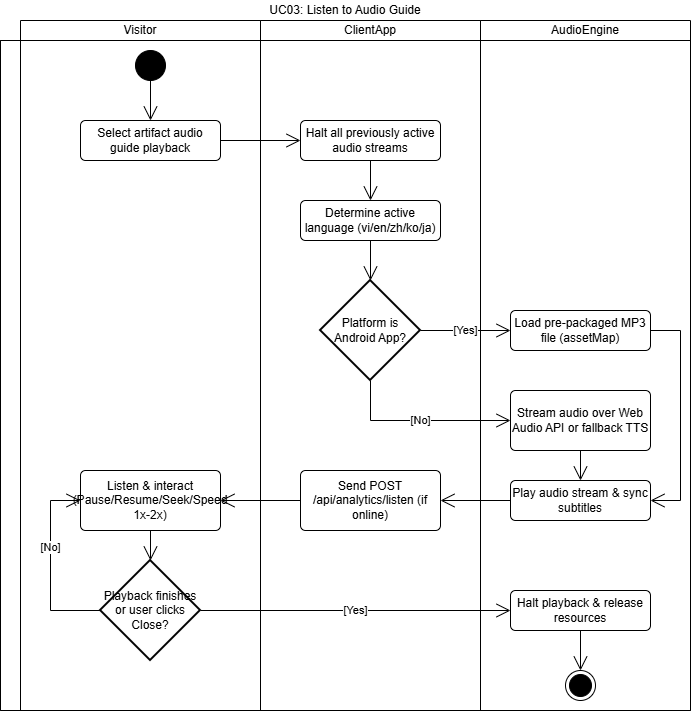

The diagram above was exported from draw.io. Its source (the exported page's mxGraphModel, read from the mxfile embedded in the PNG):
<mxGraphModel dx="1335" dy="875" grid="1" gridSize="10" guides="1" tooltips="1" connect="1" arrows="1" fold="1" page="1" pageScale="1" pageWidth="827" pageHeight="1169" math="0" shadow="0">
  <root>
    <mxCell id="NU3Lyp-I96_TWCMUu_Qt-0" />
    <mxCell id="NU3Lyp-I96_TWCMUu_Qt-1" parent="NU3Lyp-I96_TWCMUu_Qt-0" />
    <mxCell id="NU3Lyp-I96_TWCMUu_Qt-5" parent="NU3Lyp-I96_TWCMUu_Qt-1" style="shape=table;html=1;whiteSpace=wrap;startSize=20;container=1;collapsible=0;childLayout=tableLayout;fillColor=none;swimlaneFillColor=#ffffff;strokeColor=none;" value="UC03: Listen to Audio Guide" vertex="1">
      <mxGeometry height="710" width="690" as="geometry" />
    </mxCell>
    <mxCell id="NU3Lyp-I96_TWCMUu_Qt-6" parent="NU3Lyp-I96_TWCMUu_Qt-5" style="shape=partialRectangle;html=1;whiteSpace=wrap;collapsible=0;dropTarget=0;pointerEvents=0;fillColor=none;top=0;left=0;bottom=0;right=0;points=[[0,0.5],[1,0.5]];portConstraint=eastwest;strokeColor=none;" value="" vertex="1">
      <mxGeometry height="20" width="690" y="20" as="geometry" />
    </mxCell>
    <mxCell id="NU3Lyp-I96_TWCMUu_Qt-7" parent="NU3Lyp-I96_TWCMUu_Qt-6" style="shape=partialRectangle;html=1;whiteSpace=wrap;connectable=0;fillColor=none;top=1;left=1;bottom=1;right=1;overflow=hidden;strokeColor=none;" value="" vertex="1">
      <mxGeometry height="20" width="20" as="geometry">
        <mxRectangle height="20" width="20" as="alternateBounds" />
      </mxGeometry>
    </mxCell>
    <mxCell id="NU3Lyp-I96_TWCMUu_Qt-8" parent="NU3Lyp-I96_TWCMUu_Qt-6" style="shape=partialRectangle;html=1;whiteSpace=wrap;connectable=0;fillColor=none;top=1;left=1;bottom=1;right=1;overflow=hidden;" value="Visitor" vertex="1">
      <mxGeometry height="20" width="240" x="20" as="geometry">
        <mxRectangle height="20" width="240" as="alternateBounds" />
      </mxGeometry>
    </mxCell>
    <mxCell id="NU3Lyp-I96_TWCMUu_Qt-9" parent="NU3Lyp-I96_TWCMUu_Qt-6" style="shape=partialRectangle;html=1;whiteSpace=wrap;connectable=0;fillColor=none;top=1;left=1;bottom=1;right=1;overflow=hidden;" value="ClientApp" vertex="1">
      <mxGeometry height="20" width="220" x="260" as="geometry">
        <mxRectangle height="20" width="220" as="alternateBounds" />
      </mxGeometry>
    </mxCell>
    <mxCell id="AkOblNTBxvAK5Fxuq3Zb-0" parent="NU3Lyp-I96_TWCMUu_Qt-6" style="shape=partialRectangle;html=1;whiteSpace=wrap;connectable=0;fillColor=none;top=1;left=1;bottom=1;right=1;overflow=hidden;" value="AudioEngine" vertex="1">
      <mxGeometry height="20" width="210" x="480" as="geometry">
        <mxRectangle height="20" width="210" as="alternateBounds" />
      </mxGeometry>
    </mxCell>
    <mxCell id="NU3Lyp-I96_TWCMUu_Qt-10" parent="NU3Lyp-I96_TWCMUu_Qt-5" style="shape=partialRectangle;html=1;whiteSpace=wrap;collapsible=0;dropTarget=0;pointerEvents=0;fillColor=none;top=1;left=1;bottom=1;right=1;points=[[0,0.5],[1,0.5]];portConstraint=eastwest;" value="" vertex="1">
      <mxGeometry height="670" width="690" y="40" as="geometry" />
    </mxCell>
    <mxCell id="NU3Lyp-I96_TWCMUu_Qt-11" parent="NU3Lyp-I96_TWCMUu_Qt-10" style="shape=partialRectangle;html=1;whiteSpace=wrap;connectable=0;fillColor=none;top=1;left=1;bottom=1;right=1;overflow=hidden;horizontal=0;" value="" vertex="1">
      <mxGeometry height="670" width="20" as="geometry">
        <mxRectangle height="670" width="20" as="alternateBounds" />
      </mxGeometry>
    </mxCell>
    <mxCell id="NU3Lyp-I96_TWCMUu_Qt-12" parent="NU3Lyp-I96_TWCMUu_Qt-10" style="shape=partialRectangle;html=1;whiteSpace=wrap;connectable=0;fillColor=none;top=1;left=1;bottom=1;right=1;overflow=hidden;" value="" vertex="1">
      <mxGeometry height="670" width="240" x="20" as="geometry">
        <mxRectangle height="670" width="240" as="alternateBounds" />
      </mxGeometry>
    </mxCell>
    <mxCell id="NU3Lyp-I96_TWCMUu_Qt-13" parent="NU3Lyp-I96_TWCMUu_Qt-10" style="shape=partialRectangle;html=1;whiteSpace=wrap;connectable=0;fillColor=none;top=1;left=1;bottom=1;right=1;overflow=hidden;" value="" vertex="1">
      <mxGeometry height="670" width="220" x="260" as="geometry">
        <mxRectangle height="670" width="220" as="alternateBounds" />
      </mxGeometry>
    </mxCell>
    <mxCell id="AkOblNTBxvAK5Fxuq3Zb-1" parent="NU3Lyp-I96_TWCMUu_Qt-10" style="shape=partialRectangle;html=1;whiteSpace=wrap;connectable=0;fillColor=none;top=1;left=1;bottom=1;right=1;overflow=hidden;" vertex="1">
      <mxGeometry height="670" width="210" x="480" as="geometry">
        <mxRectangle height="670" width="210" as="alternateBounds" />
      </mxGeometry>
    </mxCell>
    <mxCell id="NU3Lyp-I96_TWCMUu_Qt-14" edge="1" parent="NU3Lyp-I96_TWCMUu_Qt-1" source="NU3Lyp-I96_TWCMUu_Qt-15" style="edgeStyle=orthogonalEdgeStyle;shape=connector;rounded=0;libavoidRouting=1;orthogonalLoop=1;jettySize=auto;html=1;strokeColor=default;align=center;verticalAlign=middle;fontFamily=Helvetica;fontSize=11;fontColor=default;labelBackgroundColor=default;defaultLabelBackgroundColor=page;elbow=horizontal;endArrow=open;endSize=12;" target="NU3Lyp-I96_TWCMUu_Qt-17">
      <mxGeometry relative="1" as="geometry">
        <Array as="points" />
        <mxPoint x="160" y="120" as="targetPoint" />
      </mxGeometry>
    </mxCell>
    <mxCell id="NU3Lyp-I96_TWCMUu_Qt-15" parent="NU3Lyp-I96_TWCMUu_Qt-1" style="ellipse;fillColor=strokeColor;html=1;" value="" vertex="1">
      <mxGeometry height="30" width="30" x="135" y="50" as="geometry" />
    </mxCell>
    <mxCell id="NU3Lyp-I96_TWCMUu_Qt-16" edge="1" parent="NU3Lyp-I96_TWCMUu_Qt-1" source="NU3Lyp-I96_TWCMUu_Qt-17" style="edgeStyle=orthogonalEdgeStyle;shape=connector;rounded=0;libavoidRouting=1;orthogonalLoop=1;jettySize=auto;html=1;strokeColor=default;align=center;verticalAlign=middle;fontFamily=Helvetica;fontSize=11;fontColor=default;labelBackgroundColor=default;defaultLabelBackgroundColor=page;elbow=horizontal;endArrow=open;endSize=12;" target="NU3Lyp-I96_TWCMUu_Qt-19">
      <mxGeometry relative="1" as="geometry">
        <mxPoint x="230.00000000000045" y="140.00000000000023" as="sourcePoint" />
      </mxGeometry>
    </mxCell>
    <mxCell id="NU3Lyp-I96_TWCMUu_Qt-17" parent="NU3Lyp-I96_TWCMUu_Qt-1" style="html=1;align=center;verticalAlign=middle;rounded=1;absoluteArcSize=1;arcSize=10;dashed=0;whiteSpace=wrap;" value="Select artifact audio guide playback" vertex="1">
      <mxGeometry height="40" width="140" x="80" y="120" as="geometry" />
    </mxCell>
    <mxCell id="NU3Lyp-I96_TWCMUu_Qt-18" edge="1" parent="NU3Lyp-I96_TWCMUu_Qt-1" source="NU3Lyp-I96_TWCMUu_Qt-19" style="edgeStyle=orthogonalEdgeStyle;shape=connector;rounded=0;libavoidRouting=1;orthogonalLoop=1;jettySize=auto;html=1;strokeColor=default;align=center;verticalAlign=middle;fontFamily=Helvetica;fontSize=11;fontColor=default;labelBackgroundColor=default;defaultLabelBackgroundColor=page;elbow=horizontal;endArrow=open;endSize=12;" target="NU3Lyp-I96_TWCMUu_Qt-21">
      <mxGeometry relative="1" as="geometry" />
    </mxCell>
    <mxCell id="NU3Lyp-I96_TWCMUu_Qt-19" parent="NU3Lyp-I96_TWCMUu_Qt-1" style="html=1;align=center;verticalAlign=middle;rounded=1;absoluteArcSize=1;arcSize=10;dashed=0;whiteSpace=wrap;" value="Halt all previously active audio streams" vertex="1">
      <mxGeometry height="40" width="140" x="300" y="120" as="geometry" />
    </mxCell>
    <mxCell id="Lhcc-m_gwfB3O6pplZt_-0" edge="1" parent="NU3Lyp-I96_TWCMUu_Qt-1" source="NU3Lyp-I96_TWCMUu_Qt-21" style="edgeStyle=orthogonalEdgeStyle;shape=connector;rounded=0;jumpStyle=arc;libavoidRouting=1;orthogonalLoop=1;jettySize=auto;html=1;strokeColor=default;align=center;verticalAlign=middle;fontFamily=Helvetica;fontSize=11;fontColor=default;labelBackgroundColor=default;defaultLabelBackgroundColor=page;elbow=horizontal;endArrow=open;endSize=12;" target="NU3Lyp-I96_TWCMUu_Qt-36">
      <mxGeometry relative="1" as="geometry" />
    </mxCell>
    <mxCell id="NU3Lyp-I96_TWCMUu_Qt-21" parent="NU3Lyp-I96_TWCMUu_Qt-1" style="html=1;align=center;verticalAlign=middle;rounded=1;absoluteArcSize=1;arcSize=10;dashed=0;whiteSpace=wrap;" value="Determine active language (vi/en/zh/ko/ja)" vertex="1">
      <mxGeometry height="40" width="140" x="300" y="200" as="geometry" />
    </mxCell>
    <mxCell id="NU3Lyp-I96_TWCMUu_Qt-24" edge="1" parent="NU3Lyp-I96_TWCMUu_Qt-1" source="NU3Lyp-I96_TWCMUu_Qt-36" style="edgeStyle=orthogonalEdgeStyle;shape=connector;rounded=0;libavoidRouting=1;orthogonalLoop=1;jettySize=auto;html=1;strokeColor=default;align=center;verticalAlign=middle;fontFamily=Helvetica;fontSize=11;fontColor=default;labelBackgroundColor=default;defaultLabelBackgroundColor=page;elbow=horizontal;endArrow=open;endSize=12;" target="NU3Lyp-I96_TWCMUu_Qt-26" value="[Yes]">
      <mxGeometry relative="1" as="geometry" />
    </mxCell>
    <mxCell id="Lhcc-m_gwfB3O6pplZt_-8" edge="1" parent="NU3Lyp-I96_TWCMUu_Qt-1" source="NU3Lyp-I96_TWCMUu_Qt-26" style="edgeStyle=orthogonalEdgeStyle;shape=connector;rounded=0;jumpStyle=arc;orthogonalLoop=1;jettySize=auto;html=1;strokeColor=default;align=center;verticalAlign=middle;fontFamily=Helvetica;fontSize=11;fontColor=default;labelBackgroundColor=default;defaultLabelBackgroundColor=page;elbow=horizontal;endArrow=open;endSize=12;" target="NU3Lyp-I96_TWCMUu_Qt-30">
      <mxGeometry relative="1" as="geometry">
        <Array as="points">
          <mxPoint x="680" y="330" />
          <mxPoint x="680" y="500" />
        </Array>
      </mxGeometry>
    </mxCell>
    <mxCell id="NU3Lyp-I96_TWCMUu_Qt-26" parent="NU3Lyp-I96_TWCMUu_Qt-1" style="html=1;align=center;verticalAlign=middle;rounded=1;absoluteArcSize=1;arcSize=10;dashed=0;whiteSpace=wrap;" value="Load pre-packaged MP3 file (assetMap)" vertex="1">
      <mxGeometry height="40" width="140" x="510" y="310" as="geometry" />
    </mxCell>
    <mxCell id="NU3Lyp-I96_TWCMUu_Qt-27" edge="1" parent="NU3Lyp-I96_TWCMUu_Qt-1" source="NU3Lyp-I96_TWCMUu_Qt-28" style="edgeStyle=orthogonalEdgeStyle;shape=connector;rounded=0;libavoidRouting=1;orthogonalLoop=1;jettySize=auto;html=1;strokeColor=default;align=center;verticalAlign=middle;fontFamily=Helvetica;fontSize=11;fontColor=default;labelBackgroundColor=default;defaultLabelBackgroundColor=page;elbow=horizontal;endArrow=open;endSize=12;" target="NU3Lyp-I96_TWCMUu_Qt-30">
      <mxGeometry relative="1" as="geometry" />
    </mxCell>
    <mxCell id="NU3Lyp-I96_TWCMUu_Qt-28" parent="NU3Lyp-I96_TWCMUu_Qt-1" style="html=1;align=center;verticalAlign=middle;rounded=1;absoluteArcSize=1;arcSize=10;dashed=0;whiteSpace=wrap;" value="Stream audio over Web Audio API or fallback TTS" vertex="1">
      <mxGeometry height="60" width="140" x="510" y="390" as="geometry" />
    </mxCell>
    <mxCell id="Lhcc-m_gwfB3O6pplZt_-2" edge="1" parent="NU3Lyp-I96_TWCMUu_Qt-1" source="NU3Lyp-I96_TWCMUu_Qt-30" style="edgeStyle=orthogonalEdgeStyle;shape=connector;rounded=0;jumpStyle=arc;libavoidRouting=1;orthogonalLoop=1;jettySize=auto;html=1;strokeColor=default;align=center;verticalAlign=middle;fontFamily=Helvetica;fontSize=11;fontColor=default;labelBackgroundColor=default;defaultLabelBackgroundColor=page;elbow=horizontal;endArrow=open;endSize=12;" target="Lhcc-m_gwfB3O6pplZt_-1">
      <mxGeometry relative="1" as="geometry" />
    </mxCell>
    <mxCell id="NU3Lyp-I96_TWCMUu_Qt-30" parent="NU3Lyp-I96_TWCMUu_Qt-1" style="html=1;align=center;verticalAlign=middle;rounded=1;absoluteArcSize=1;arcSize=10;dashed=0;whiteSpace=wrap;" value="Play audio stream &amp;amp; sync subtitles" vertex="1">
      <mxGeometry height="40" width="140" x="510" y="480" as="geometry" />
    </mxCell>
    <mxCell id="Lhcc-m_gwfB3O6pplZt_-6" edge="1" parent="NU3Lyp-I96_TWCMUu_Qt-1" source="NU3Lyp-I96_TWCMUu_Qt-32" style="edgeStyle=orthogonalEdgeStyle;shape=connector;rounded=0;jumpStyle=arc;libavoidRouting=1;orthogonalLoop=1;jettySize=auto;html=1;strokeColor=default;align=center;verticalAlign=middle;fontFamily=Helvetica;fontSize=11;fontColor=default;labelBackgroundColor=default;defaultLabelBackgroundColor=page;elbow=horizontal;endArrow=open;endSize=12;" target="Lhcc-m_gwfB3O6pplZt_-5">
      <mxGeometry relative="1" as="geometry" />
    </mxCell>
    <mxCell id="NU3Lyp-I96_TWCMUu_Qt-32" parent="NU3Lyp-I96_TWCMUu_Qt-1" style="html=1;align=center;verticalAlign=middle;rounded=1;absoluteArcSize=1;arcSize=10;dashed=0;whiteSpace=wrap;" value="Halt playback &amp; release resources" vertex="1">
      <mxGeometry height="40" width="140" x="510" y="590" as="geometry" />
    </mxCell>
    <mxCell id="NU3Lyp-I96_TWCMUu_Qt-35" edge="1" parent="NU3Lyp-I96_TWCMUu_Qt-1" source="NU3Lyp-I96_TWCMUu_Qt-36" style="edgeStyle=orthogonalEdgeStyle;shape=connector;rounded=0;libavoidRouting=1;orthogonalLoop=1;jettySize=auto;html=1;strokeColor=default;align=center;verticalAlign=middle;fontFamily=Helvetica;fontSize=11;fontColor=default;labelBackgroundColor=default;defaultLabelBackgroundColor=page;elbow=horizontal;endArrow=open;endSize=12;" target="NU3Lyp-I96_TWCMUu_Qt-28" value="[No]">
      <mxGeometry relative="1" as="geometry">
        <Array as="points">
          <mxPoint x="370" y="420" />
        </Array>
      </mxGeometry>
    </mxCell>
    <mxCell id="NU3Lyp-I96_TWCMUu_Qt-36" parent="NU3Lyp-I96_TWCMUu_Qt-1" style="strokeWidth=2;html=1;shape=mxgraph.flowchart.decision;whiteSpace=wrap;" value="Platform is Android App?" vertex="1">
      <mxGeometry height="100" width="100" x="320" y="280" as="geometry" />
    </mxCell>
    <mxCell id="NU3Lyp-I96_TWCMUu_Qt-38" edge="1" parent="NU3Lyp-I96_TWCMUu_Qt-1" source="NU3Lyp-I96_TWCMUu_Qt-40" style="edgeStyle=orthogonalEdgeStyle;shape=connector;rounded=0;orthogonalLoop=1;jettySize=auto;html=1;strokeColor=default;align=center;verticalAlign=middle;fontFamily=Helvetica;fontSize=11;fontColor=default;labelBackgroundColor=default;defaultLabelBackgroundColor=page;elbow=horizontal;endArrow=open;endSize=12;exitX=0;exitY=0.5;exitDx=0;exitDy=0;exitPerimeter=0;" target="Lhcc-m_gwfB3O6pplZt_-3" value="[No]">
      <mxGeometry relative="1" x="0.1905" as="geometry">
        <mxPoint as="offset" />
        <Array as="points">
          <mxPoint x="50" y="610" />
          <mxPoint x="50" y="500" />
        </Array>
      </mxGeometry>
    </mxCell>
    <mxCell id="NU3Lyp-I96_TWCMUu_Qt-39" edge="1" parent="NU3Lyp-I96_TWCMUu_Qt-1" source="NU3Lyp-I96_TWCMUu_Qt-40" style="edgeStyle=orthogonalEdgeStyle;shape=connector;rounded=0;orthogonalLoop=1;jettySize=auto;html=1;strokeColor=default;align=center;verticalAlign=middle;fontFamily=Helvetica;fontSize=11;fontColor=default;labelBackgroundColor=default;defaultLabelBackgroundColor=page;elbow=horizontal;endArrow=open;endSize=12;" target="NU3Lyp-I96_TWCMUu_Qt-32" value="[Yes]">
      <mxGeometry relative="1" as="geometry" />
    </mxCell>
    <mxCell id="NU3Lyp-I96_TWCMUu_Qt-40" parent="NU3Lyp-I96_TWCMUu_Qt-1" style="strokeWidth=2;html=1;shape=mxgraph.flowchart.decision;whiteSpace=wrap;" value="Playback finishes or user clicks Close?" vertex="1">
      <mxGeometry height="100" width="100" x="100" y="560" as="geometry" />
    </mxCell>
    <mxCell id="Lhcc-m_gwfB3O6pplZt_-4" edge="1" parent="NU3Lyp-I96_TWCMUu_Qt-1" source="Lhcc-m_gwfB3O6pplZt_-1" style="edgeStyle=orthogonalEdgeStyle;shape=connector;rounded=0;jumpStyle=arc;libavoidRouting=1;orthogonalLoop=1;jettySize=auto;html=1;strokeColor=default;align=center;verticalAlign=middle;fontFamily=Helvetica;fontSize=11;fontColor=default;labelBackgroundColor=default;defaultLabelBackgroundColor=page;elbow=horizontal;endArrow=open;endSize=12;" target="Lhcc-m_gwfB3O6pplZt_-3">
      <mxGeometry relative="1" as="geometry" />
    </mxCell>
    <mxCell id="Lhcc-m_gwfB3O6pplZt_-1" parent="NU3Lyp-I96_TWCMUu_Qt-1" style="html=1;align=center;verticalAlign=middle;rounded=1;absoluteArcSize=1;arcSize=10;dashed=0;whiteSpace=wrap;" value="Send POST /api/analytics/listen (if online)" vertex="1">
      <mxGeometry height="60" width="140" x="300" y="470" as="geometry" />
    </mxCell>
    <mxCell id="Lhcc-m_gwfB3O6pplZt_-7" edge="1" parent="NU3Lyp-I96_TWCMUu_Qt-1" source="Lhcc-m_gwfB3O6pplZt_-3" style="edgeStyle=orthogonalEdgeStyle;shape=connector;rounded=0;jumpStyle=arc;libavoidRouting=1;orthogonalLoop=1;jettySize=auto;html=1;strokeColor=default;align=center;verticalAlign=middle;fontFamily=Helvetica;fontSize=11;fontColor=default;labelBackgroundColor=default;defaultLabelBackgroundColor=page;elbow=horizontal;endArrow=open;endSize=12;" target="NU3Lyp-I96_TWCMUu_Qt-40">
      <mxGeometry relative="1" as="geometry" />
    </mxCell>
    <mxCell id="Lhcc-m_gwfB3O6pplZt_-3" parent="NU3Lyp-I96_TWCMUu_Qt-1" style="html=1;align=center;verticalAlign=middle;rounded=1;absoluteArcSize=1;arcSize=10;dashed=0;whiteSpace=wrap;" value="Listen &amp;amp; interact (Pause/Resume/Seek/Speed 1x-2x)" vertex="1">
      <mxGeometry height="60" width="140" x="80" y="470" as="geometry" />
    </mxCell>
    <mxCell id="Lhcc-m_gwfB3O6pplZt_-5" parent="NU3Lyp-I96_TWCMUu_Qt-1" style="ellipse;html=1;shape=endState;fillColor=strokeColor;" value="" vertex="1">
      <mxGeometry height="30" width="30" x="565" y="670" as="geometry" />
    </mxCell>
  </root>
</mxGraphModel>